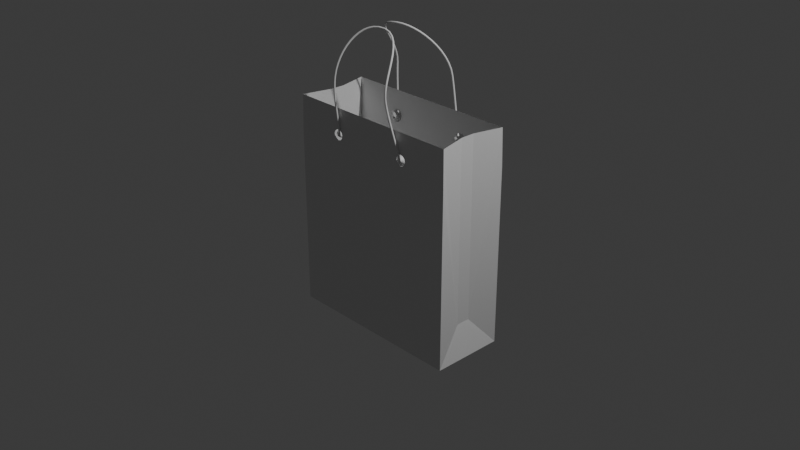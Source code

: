 # Source: blend.blend  (saved by Blender 4.2.66; exported with 4.5.12 LTS)
import bpy
from mathutils import Matrix  # noqa: F401  (used for matrix-valued properties, if any)

bpy.ops.wm.read_factory_settings(use_empty=True)
scene = bpy.context.scene
scene.name = 'Scene'

# ---- collections
col_collection = bpy.data.collections.new('Collection'); scene.collection.children.link(col_collection)

# ---- materials (node trees are filled in below, after node groups)
mat_material = bpy.data.materials.new('Material')
mat_material.alpha_threshold = 0.0
mat_material.use_transparent_shadow = False
mat_material.roughness = 0.5
mat_material.line_color = (0.0, 0.0, 0.0, 1.0)

# ---- material node trees
mat_material.use_nodes = True; mat_material.node_tree.nodes.clear()
_N = mat_material.node_tree.nodes; _L = mat_material.node_tree.links
n0 = _N.new('ShaderNodeOutputMaterial'); n0.name = 'Material Output'; n0.location = (300, 300)
n1 = _N.new('ShaderNodeBsdfPrincipled'); n1.name = 'Principled BSDF'; n1.location = (10, 300)
n1.inputs[3].default_value = 1.45
_L.new(n1.outputs[0], n0.inputs[0])
n0.is_active_output = True

# ---- world
world_world = bpy.data.worlds.new('World'); scene.world = world_world
world_world.use_nodes = True; world_world.node_tree.nodes.clear()
_N = world_world.node_tree.nodes; _L = world_world.node_tree.links
n0 = _N.new('ShaderNodeOutputWorld'); n0.name = 'World Output'; n0.location = (300, 300)
n1 = _N.new('ShaderNodeBackground'); n1.name = 'Background'; n1.location = (10, 300)
n1.inputs[0].default_value = (0.05088, 0.05088, 0.05088, 1.0)
_L.new(n1.outputs[0], n0.inputs[0])
n0.is_active_output = True
world_world.color = (0.05088, 0.05088, 0.05088)
world_world.sun_shadow_jitter_overblur = 0.0

# ---- cameras
cam_camera = bpy.data.cameras.new('Camera')
cam_camera.clip_end = 100.0
cam_camera.ortho_scale = 7.314

# ---- lights
light_light = bpy.data.lights.new('Light', 'POINT')
light_light.energy = 1000.0
light_light.shadow_soft_size = 0.1

# ---- meshes
me_cube = bpy.data.meshes.new('Cube')
me_cube.from_pydata([(0.9905, 0.3893, 1.17), (0.7221, 0.1168, -1.086), (0.9905, -0.3894, 1.17), (0.7221, -0.1168, -1.086), (-0.9821, 0.3893, 1.17), (-0.7221, 0.1168, -1.086), (-0.9821, -0.3894, 1.17), (-0.7221, -0.1168, -1.086), (0.9127, -0.07819, 1.17), (0.9127, 0.04421, 1.17), (0.9211, 0.04777, -0.807), (0.9211, -0.07633, -0.8117), (-1.0, 0.3947, -1.17), (-1.0, -0.3947, -1.17), (1.0, 0.3947, -1.17), (1.0, -0.3947, -1.17), (-1.0, -0.3947, 0.7826), (1.0, -0.3947, 0.7822), (-0.9838, -0.3947, 0.9945), (0.9838, -0.3947, 1.004), (0.3201, -0.3947, 1.001), (0.3191, -0.3947, 0.7824), (0.5711, -0.3947, 1.002), (0.5718, -0.3947, 0.7823), (0.4439, -0.3947, 0.7823), (0.4441, -0.3947, 1.001), (0.4445, -0.3947, 0.8307), (0.4982, -0.3947, 0.8621), (0.4979, -0.3947, 0.9244), (0.4438, -0.3947, 0.9552), (0.3901, -0.3947, 0.9238), (0.3904, -0.3947, 0.8616), (0.4755, -0.3947, 0.8392), (0.5064, -0.3947, 0.8933), (0.475, -0.3947, 0.9471), (0.4127, -0.3947, 0.9467), (0.3819, -0.3947, 0.8927), (0.4133, -0.3947, 0.8389), (0.4444, -0.3947, 0.8367), (0.493, -0.3947, 0.8651), (0.4927, -0.3947, 0.9213), (0.4439, -0.3947, 0.9492), (0.3953, -0.3947, 0.9209), (0.3956, -0.3947, 0.8646), (0.4725, -0.3947, 0.8444), (0.5004, -0.3947, 0.8933), (0.472, -0.3947, 0.9418), (0.4158, -0.3947, 0.9415), (0.3879, -0.3947, 0.8927), (0.4163, -0.3947, 0.8441), (0.4151, -0.3999, 0.8421), (0.4133, -0.3963, 0.8389), (0.4445, -0.3963, 0.8307), (0.4444, -0.3999, 0.8344), (0.4755, -0.3963, 0.8392), (0.4737, -0.3999, 0.8424), (0.4982, -0.3963, 0.8621), (0.495, -0.3999, 0.8639), (0.5064, -0.3963, 0.8933), (0.5028, -0.3999, 0.8933), (0.4979, -0.3963, 0.9244), (0.4948, -0.3999, 0.9225), (0.475, -0.3963, 0.9471), (0.4732, -0.3999, 0.9439), (0.4438, -0.3963, 0.9552), (0.4439, -0.3999, 0.9516), (0.4127, -0.3963, 0.9467), (0.4146, -0.3999, 0.9436), (0.3901, -0.3963, 0.9238), (0.3932, -0.3999, 0.922), (0.3819, -0.3963, 0.8927), (0.3855, -0.3999, 0.8927), (0.3904, -0.3963, 0.8616), (0.3935, -0.3999, 0.8634), (0.4163, -0.3963, 0.8441), (0.4145, -0.3999, 0.841), (0.4444, -0.3999, 0.8331), (0.4444, -0.3963, 0.8367), (0.4744, -0.3999, 0.8413), (0.4725, -0.3963, 0.8444), (0.4962, -0.3999, 0.8633), (0.493, -0.3963, 0.8651), (0.504, -0.3999, 0.8933), (0.5004, -0.3963, 0.8933), (0.4959, -0.3999, 0.9232), (0.4927, -0.3963, 0.9213), (0.4738, -0.3999, 0.945), (0.472, -0.3963, 0.9418), (0.4438, -0.3999, 0.9529), (0.4439, -0.3963, 0.9492), (0.4139, -0.3999, 0.9447), (0.4158, -0.3963, 0.9415), (0.3921, -0.3999, 0.9227), (0.3953, -0.3963, 0.9209), (0.3843, -0.3999, 0.8927), (0.3879, -0.3963, 0.8927), (0.3924, -0.3999, 0.8628), (0.3956, -0.3963, 0.8646)], [], [(14, 0, 9, 10), (15, 17, 23, 24, 21, 16, 13), (13, 16, 18, 6, 4, 12), (5, 1, 3, 7), (15, 14, 10, 11), (12, 4, 0, 14), (8, 11, 10, 9), (15, 11, 8, 2, 19, 17), (5, 7, 13, 12), (1, 5, 12, 14), (7, 3, 15, 13), (3, 1, 14, 15), (16, 21, 20, 18), (18, 20, 25, 22, 19, 2, 6), (22, 28, 33, 27, 23), (22, 23, 17, 19), (20, 30, 35, 29, 25), (23, 27, 32, 26, 24), (21, 31, 36, 30, 20), (25, 29, 34, 28, 22), (26, 37, 31, 21, 24), (73, 50, 75, 96), (49, 43, 97, 74), (57, 59, 82, 80), (42, 47, 91, 93), (71, 73, 96, 94), (55, 57, 80, 78), (47, 41, 89, 91), (69, 71, 94, 92), (53, 55, 78, 76), (41, 46, 87, 89), (67, 69, 92, 90), (50, 53, 76, 75), (28, 34, 62, 60), (26, 32, 54, 52), (32, 27, 56, 54), (30, 36, 70, 68), (34, 29, 64, 62), (27, 33, 58, 56), (36, 31, 72, 70), (29, 35, 66, 64), (33, 28, 60, 58), (38, 49, 74, 77), (31, 37, 51, 72), (35, 30, 68, 66), (48, 42, 93, 95), (59, 61, 84, 82), (39, 44, 79, 81), (43, 48, 95, 97), (61, 63, 86, 84), (45, 39, 81, 83), (63, 65, 88, 86), (40, 45, 83, 85), (44, 38, 77, 79), (65, 67, 90, 88), (46, 40, 85, 87), (51, 52, 53, 50), (52, 54, 55, 53), (54, 56, 57, 55), (56, 58, 59, 57), (58, 60, 61, 59), (60, 62, 63, 61), (62, 64, 65, 63), (64, 66, 67, 65), (66, 68, 69, 67), (68, 70, 71, 69), (70, 72, 73, 71), (72, 51, 50, 73), (75, 76, 77, 74), (76, 78, 79, 77), (78, 80, 81, 79), (80, 82, 83, 81), (82, 84, 85, 83), (84, 86, 87, 85), (86, 88, 89, 87), (88, 90, 91, 89), (90, 92, 93, 91), (92, 94, 95, 93), (94, 96, 97, 95), (96, 75, 74, 97), (37, 26, 52, 51)])
_uv = me_cube.uv_layers.new(name='UVMap')
_uv.uv.foreach_set('vector', [0.375, 0.5, 0.625, 0.5, 0.625, 0.6108, 0.4138, 0.6099, 0.375, 0.75, 0.5836, 0.75, 0.5836, 0.8035, 0.5836, 0.8195, 0.5836, 0.8351, 0.5836, 1.0, 0.375, 1.0, 0.375, 0.0, 0.5836, 0.0, 0.6063, 0.0, 0.625, 0.0, 0.625, 0.25, 0.375, 0.25, 0.1597, 0.588, 0.3403, 0.588, 0.3403, 0.662, 0.1597, 0.662, 0.375, 0.75, 0.375, 0.5, 0.4138, 0.6099, 0.4133, 0.6492, 0.375, 0.25, 0.625, 0.25, 0.625, 0.5, 0.375, 0.5, 0.625, 0.6501, 0.4133, 0.6492, 0.4138, 0.6099, 0.625, 0.6108, 0.375, 0.75, 0.4133, 0.6492, 0.625, 0.6501, 0.625, 0.75, 0.6073, 0.75, 0.5836, 0.75, 0.1597, 0.588, 0.1597, 0.662, 0.125, 0.75, 0.125, 0.5, 0.3403, 0.588, 0.1597, 0.588, 0.125, 0.5, 0.375, 0.5, 0.1597, 0.662, 0.3403, 0.662, 0.375, 0.75, 0.125, 0.75, 0.3403, 0.662, 0.3403, 0.588, 0.375, 0.5, 0.375, 0.75, 0.5836, 1.0, 0.5836, 0.8351, 0.6069, 0.835, 0.6063, 1.0, 0.6063, 1.0, 0.6069, 0.835, 0.607, 0.8195, 0.6071, 0.8036, 0.6073, 0.75, 0.625, 0.75, 0.625, 1.0, 0.6071, 0.8036, 0.5998, 0.8135, 0.5954, 0.8127, 0.5911, 0.8136, 0.5836, 0.8035, 0.6071, 0.8036, 0.5836, 0.8035, 0.5836, 0.75, 0.6073, 0.75, 0.6069, 0.835, 0.5998, 0.8254, 0.6018, 0.8229, 0.6022, 0.8195, 0.607, 0.8195, 0.5836, 0.8035, 0.5911, 0.8136, 0.5891, 0.8161, 0.5887, 0.8195, 0.5836, 0.8195, 0.5836, 0.8351, 0.591, 0.8254, 0.5954, 0.8263, 0.5998, 0.8254, 0.6069, 0.835, 0.607, 0.8195, 0.6022, 0.8195, 0.6018, 0.8161, 0.5998, 0.8135, 0.6071, 0.8036, 0.5887, 0.8195, 0.5891, 0.8229, 0.591, 0.8254, 0.5836, 0.8351, 0.5836, 0.8195, 0.591, 0.8254, 0.5891, 0.8229, 0.5891, 0.8229, 0.591, 0.8254, 0.0, 0.0, 0.0, 0.0, 0.0, 0.0, 0.0, 0.0, 0.5911, 0.8136, 0.5954, 0.8127, 0.5954, 0.8127, 0.5911, 0.8136, 0.0, 0.0, 0.0, 0.0, 0.0, 0.0, 0.0, 0.0, 0.5954, 0.8263, 0.591, 0.8254, 0.591, 0.8254, 0.5954, 0.8263, 0.5891, 0.8161, 0.5911, 0.8136, 0.5911, 0.8136, 0.5891, 0.8161, 0.0, 0.0, 0.0, 0.0, 0.0, 0.0, 0.0, 0.0, 0.5998, 0.8254, 0.5954, 0.8263, 0.5954, 0.8263, 0.5998, 0.8254, 0.5887, 0.8195, 0.5891, 0.8161, 0.5891, 0.8161, 0.5887, 0.8195, 0.0, 0.0, 0.0, 0.0, 0.0, 0.0, 0.0, 0.0, 0.6018, 0.8229, 0.5998, 0.8254, 0.5998, 0.8254, 0.6018, 0.8229, 0.5891, 0.8229, 0.5887, 0.8195, 0.5887, 0.8195, 0.5891, 0.8229, 0.5998, 0.8135, 0.6018, 0.8161, 0.6018, 0.8161, 0.5998, 0.8135, 0.5887, 0.8195, 0.5891, 0.8161, 0.5891, 0.8161, 0.5887, 0.8195, 0.5891, 0.8161, 0.5911, 0.8136, 0.5911, 0.8136, 0.5891, 0.8161, 0.5998, 0.8254, 0.5954, 0.8263, 0.5954, 0.8263, 0.5998, 0.8254, 0.6018, 0.8161, 0.6022, 0.8195, 0.6022, 0.8195, 0.6018, 0.8161, 0.5911, 0.8136, 0.5954, 0.8127, 0.5954, 0.8127, 0.5911, 0.8136, 0.5954, 0.8263, 0.591, 0.8254, 0.591, 0.8254, 0.5954, 0.8263, 0.6022, 0.8195, 0.6018, 0.8229, 0.6018, 0.8229, 0.6022, 0.8195, 0.5954, 0.8127, 0.5998, 0.8135, 0.5998, 0.8135, 0.5954, 0.8127, 0.0, 0.0, 0.0, 0.0, 0.0, 0.0, 0.0, 0.0, 0.591, 0.8254, 0.5891, 0.8229, 0.5891, 0.8229, 0.591, 0.8254, 0.6018, 0.8229, 0.5998, 0.8254, 0.5998, 0.8254, 0.6018, 0.8229, 0.0, 0.0, 0.0, 0.0, 0.0, 0.0, 0.0, 0.0, 0.5954, 0.8127, 0.5998, 0.8135, 0.5998, 0.8135, 0.5954, 0.8127, 0.0, 0.0, 0.0, 0.0, 0.0, 0.0, 0.0, 0.0, 0.0, 0.0, 0.0, 0.0, 0.0, 0.0, 0.0, 0.0, 0.5998, 0.8135, 0.6018, 0.8161, 0.6018, 0.8161, 0.5998, 0.8135, 0.0, 0.0, 0.0, 0.0, 0.0, 0.0, 0.0, 0.0, 0.6018, 0.8161, 0.6022, 0.8195, 0.6022, 0.8195, 0.6018, 0.8161, 0.0, 0.0, 0.0, 0.0, 0.0, 0.0, 0.0, 0.0, 0.0, 0.0, 0.0, 0.0, 0.0, 0.0, 0.0, 0.0, 0.6022, 0.8195, 0.6018, 0.8229, 0.6018, 0.8229, 0.6022, 0.8195, 0.0, 0.0, 0.0, 0.0, 0.0, 0.0, 0.0, 0.0, 0.5891, 0.8229, 0.5887, 0.8195, 0.5887, 0.8195, 0.5891, 0.8229, 0.5887, 0.8195, 0.5891, 0.8161, 0.5891, 0.8161, 0.5887, 0.8195, 0.5891, 0.8161, 0.5911, 0.8136, 0.5911, 0.8136, 0.5891, 0.8161, 0.5911, 0.8136, 0.5954, 0.8127, 0.5954, 0.8127, 0.5911, 0.8136, 0.5954, 0.8127, 0.5998, 0.8135, 0.5998, 0.8135, 0.5954, 0.8127, 0.5998, 0.8135, 0.6018, 0.8161, 0.6018, 0.8161, 0.5998, 0.8135, 0.6018, 0.8161, 0.6022, 0.8195, 0.6022, 0.8195, 0.6018, 0.8161, 0.6022, 0.8195, 0.6018, 0.8229, 0.6018, 0.8229, 0.6022, 0.8195, 0.6018, 0.8229, 0.5998, 0.8254, 0.5998, 0.8254, 0.6018, 0.8229, 0.5998, 0.8254, 0.5954, 0.8263, 0.5954, 0.8263, 0.5998, 0.8254, 0.5954, 0.8263, 0.591, 0.8254, 0.591, 0.8254, 0.5954, 0.8263, 0.591, 0.8254, 0.5891, 0.8229, 0.5891, 0.8229, 0.591, 0.8254, 0.5891, 0.8229, 0.5887, 0.8195, 0.5887, 0.8195, 0.5891, 0.8229, 0.5887, 0.8195, 0.5891, 0.8161, 0.5891, 0.8161, 0.5887, 0.8195, 0.5891, 0.8161, 0.5911, 0.8136, 0.5911, 0.8136, 0.5891, 0.8161, 0.5911, 0.8136, 0.5954, 0.8127, 0.5954, 0.8127, 0.5911, 0.8136, 0.5954, 0.8127, 0.5998, 0.8135, 0.5998, 0.8135, 0.5954, 0.8127, 0.5998, 0.8135, 0.6018, 0.8161, 0.6018, 0.8161, 0.5998, 0.8135, 0.6018, 0.8161, 0.6022, 0.8195, 0.6022, 0.8195, 0.6018, 0.8161, 0.6022, 0.8195, 0.6018, 0.8229, 0.6018, 0.8229, 0.6022, 0.8195, 0.6018, 0.8229, 0.5998, 0.8254, 0.5998, 0.8254, 0.6018, 0.8229, 0.5998, 0.8254, 0.5954, 0.8263, 0.5954, 0.8263, 0.5998, 0.8254, 0.5954, 0.8263, 0.591, 0.8254, 0.591, 0.8254, 0.5954, 0.8263, 0.591, 0.8254, 0.5891, 0.8229, 0.5891, 0.8229, 0.591, 0.8254, 0.5891, 0.8229, 0.5887, 0.8195, 0.5887, 0.8195, 0.5891, 0.8229])
me_cube.materials.append(mat_material)
me_cube.use_mirror_vertex_groups = False
me_cube.update()

# ---- curves / text
cu_001 = bpy.data.curves.new('贝塞尔曲线.001', 'CURVE')
cu_001.dimensions = '3D'
_sp = cu_001.splines.new('BEZIER'); _sp.bezier_points.add(8)
_sp.bezier_points.foreach_set('co', [-0.9105, 0.0579, -0.001521, -0.9049, 0.046, -0.012, -0.8586, -0.01039, -0.003425, -0.8838, -0.02882, 0.6116, -0.578, 0.2663, 1.094, -0.1496, -0.05413, 0.5846, -0.00077, -0.01087, -0.003964, -0.01098, 0.03294, -0.009943, -0.0201, 0.0639, -0.01144])
_sp.bezier_points.foreach_set('handle_left', [-0.9124, 0.06186, 0.001973, -0.9068, 0.04997, -0.008508, -0.8741, 0.008406, -0.006284, -0.9037, -0.04636, 0.4312, -0.7888, 0.1949, 1.096, -0.1456, -0.06968, 0.8254, -0.05038, -0.02529, 0.1922, -0.007578, 0.01834, -0.00795, -0.01706, 0.05358, -0.01094])
_sp.bezier_points.foreach_set('handle_right', [-0.9087, 0.05393, -0.005014, -0.8895, 0.0272, -0.009142, -0.867, -0.01653, 0.2016, -0.8556, -0.003941, 0.8675, -0.2899, 0.364, 1.093, -0.1517, -0.0457, 0.4541, -0.004174, 0.003735, -0.005957, -0.01402, 0.04326, -0.01044, -0.02314, 0.07422, -0.01194])
for _p, _l, _r in zip(_sp.bezier_points, ['VECTOR', 'VECTOR', 'VECTOR', 'ALIGNED', 'ALIGNED', 'ALIGNED', 'VECTOR', 'VECTOR', 'VECTOR'], ['VECTOR', 'VECTOR', 'VECTOR', 'ALIGNED', 'ALIGNED', 'ALIGNED', 'VECTOR', 'VECTOR', 'VECTOR']): _p.handle_left_type = _l; _p.handle_right_type = _r
_sp.bezier_points.foreach_set('radius', [1.0, 4.59, 1.0, 1.0, 1.0, 1.0, 1.0, 6.41, 1.0])
_sp.order_v = 0
_sp.resolution_v = 0
_sp.use_endpoint_u = True
_sp.use_bezier_u = True
cu_001.use_path = True
cu_001.bevel_depth = 0.01
cu_001.fill_mode = 'FULL'
cu_002 = bpy.data.curves.new('贝塞尔曲线.002', 'CURVE')
cu_002.dimensions = '3D'
_sp = cu_002.splines.new('BEZIER'); _sp.bezier_points.add(8)
_sp.bezier_points.foreach_set('co', [-0.9105, 0.0579, -0.001521, -0.9049, 0.046, -0.012, -0.8586, -0.01039, -0.003425, -0.7625, -0.007152, 0.6038, -0.3374, 0.318, 1.098, 0.03209, -0.03381, 0.546, -0.00077, -0.01087, -0.003964, -0.01098, 0.03294, -0.009943, -0.0201, 0.0639, -0.01144])
_sp.bezier_points.foreach_set('handle_left', [-0.9124, 0.06186, 0.001973, -0.9068, 0.04997, -0.008508, -0.8741, 0.008406, -0.006284, -0.7824, -0.02469, 0.4234, -0.5482, 0.2466, 1.099, 0.03602, -0.04936, 0.7868, 0.01018, -0.01851, 0.1794, -0.007578, 0.01834, -0.00795, -0.01706, 0.05358, -0.01094])
_sp.bezier_points.foreach_set('handle_right', [-0.9087, 0.05393, -0.005014, -0.8895, 0.0272, -0.009142, -0.8266, -0.009311, 0.199, -0.7343, 0.01773, 0.8597, -0.04924, 0.4157, 1.097, 0.02995, -0.02538, 0.4155, -0.004174, 0.003735, -0.005957, -0.01402, 0.04326, -0.01044, -0.02314, 0.07422, -0.01194])
for _p, _l, _r in zip(_sp.bezier_points, ['VECTOR', 'VECTOR', 'VECTOR', 'ALIGNED', 'ALIGNED', 'ALIGNED', 'VECTOR', 'VECTOR', 'VECTOR'], ['VECTOR', 'VECTOR', 'VECTOR', 'ALIGNED', 'ALIGNED', 'ALIGNED', 'VECTOR', 'VECTOR', 'VECTOR']): _p.handle_left_type = _l; _p.handle_right_type = _r
_sp.bezier_points.foreach_set('radius', [1.0, 4.59, 1.0, 1.0, 1.0, 1.0, 1.0, 6.41, 1.0])
_sp.order_v = 0
_sp.resolution_v = 0
_sp.use_endpoint_u = True
_sp.use_bezier_u = True
cu_002.use_path = True
cu_002.bevel_depth = 0.01
cu_002.fill_mode = 'FULL'

# ---- objects
ob_cube = bpy.data.objects.new('Cube', me_cube)
ob_light = bpy.data.objects.new('Light', light_light)
ob_camera = bpy.data.objects.new('Camera', cam_camera)
ob_x = bpy.data.objects.new('贝塞尔曲线', cu_001)
ob_001 = bpy.data.objects.new('贝塞尔曲线.001', cu_002)

# ---- transforms, parenting, visibility, modifiers, constraints
ob_cube.location = (0.0, 0.0, 0.0)
ob_cube.lock_rotations_4d = False
ob_cube.empty_display_type = 'ARROWS'
ob_cube.lineart.crease_threshold = 0.0
_m = ob_cube.modifiers.new('镜像', 'MIRROR')
_m.use_axis = (True, True, False)
_m.use_bisect_axis = (True, True, False)
_m.use_bisect_flip_axis = (False, True, False)
ob_light.location = (4.076, 1.005, 5.904)
ob_light.rotation_euler = (0.6503, 0.05522, 1.866)
ob_light.lock_rotations_4d = False
ob_light.empty_display_type = 'ARROWS'
ob_light.color = (0.0, 0.0, 0.0, 0.0)
ob_light.lineart.crease_threshold = 0.0
ob_camera.location = (7.359, -6.926, 4.958)
ob_camera.rotation_euler = (1.109, 0.0, 0.8149)
ob_camera.lock_rotations_4d = False
ob_camera.empty_display_type = 'ARROWS'
ob_camera.color = (0.0, 0.0, 0.0, 0.0)
ob_camera.display_type = 'WIRE'
ob_camera.lineart.crease_threshold = 0.0
ob_x.location = (0.443, -0.3974, 0.8946)
ob_001.location = (-0.4599, 0.4064, 0.8946)
ob_001.rotation_euler = (0.0, -0.0, 3.142)

# ---- collection membership
col_collection.objects.link(ob_cube)
col_collection.objects.link(ob_light)
col_collection.objects.link(ob_camera)
col_collection.objects.link(ob_x)
col_collection.objects.link(ob_001)

# ---- scene / render settings (as saved in the file)
scene.camera = ob_camera
scene.frame_start = 1; scene.frame_end = 250; scene.frame_set(1)
scene.render.engine = 'BLENDER_EEVEE_NEXT'
bpy.context.view_layer.update()
